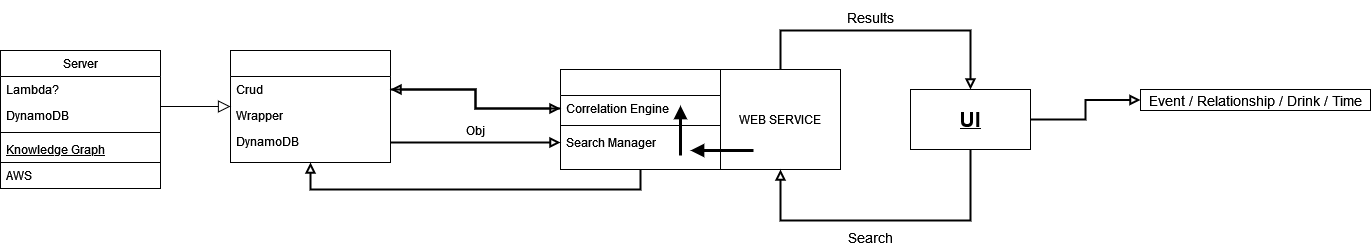

The diagram above was exported from draw.io. Its source (the exported page's mxGraphModel, read from the mxfile embedded in the PNG):
<mxGraphModel dx="524" dy="979" grid="1" gridSize="10" guides="1" tooltips="1" connect="1" arrows="1" fold="1" page="1" pageScale="1" pageWidth="827" pageHeight="1169" math="0" shadow="0">
  <root>
    <mxCell id="WIyWlLk6GJQsqaUBKTNV-0" />
    <mxCell id="WIyWlLk6GJQsqaUBKTNV-1" parent="WIyWlLk6GJQsqaUBKTNV-0" />
    <mxCell id="EEhSqlIkRw0sGEorpynZ-8" style="edgeStyle=orthogonalEdgeStyle;rounded=0;orthogonalLoop=1;jettySize=auto;html=1;exitX=0.5;exitY=0;exitDx=0;exitDy=0;entryX=0.5;entryY=0;entryDx=0;entryDy=0;fontSize=21;endArrow=block;endFill=0;strokeWidth=2;" edge="1" parent="WIyWlLk6GJQsqaUBKTNV-1" source="EEhSqlIkRw0sGEorpynZ-4" target="EEhSqlIkRw0sGEorpynZ-7">
      <mxGeometry relative="1" as="geometry">
        <Array as="points">
          <mxPoint x="830" y="100" />
          <mxPoint x="1020" y="100" />
        </Array>
      </mxGeometry>
    </mxCell>
    <mxCell id="EEhSqlIkRw0sGEorpynZ-4" value="WEB SERVICE" style="rounded=0;whiteSpace=wrap;html=1;strokeColor=default;" vertex="1" parent="WIyWlLk6GJQsqaUBKTNV-1">
      <mxGeometry x="770" y="139" width="120" height="100" as="geometry" />
    </mxCell>
    <mxCell id="zkfFHV4jXpPFQw0GAbJ--0" value="" style="swimlane;fontStyle=2;align=center;verticalAlign=top;childLayout=stackLayout;horizontal=1;startSize=26;horizontalStack=0;resizeParent=1;resizeLast=0;collapsible=1;marginBottom=0;rounded=0;shadow=0;strokeWidth=1;swimlaneLine=1;" parent="WIyWlLk6GJQsqaUBKTNV-1" vertex="1">
      <mxGeometry x="280" y="120" width="160" height="112" as="geometry">
        <mxRectangle x="280" y="120" width="160" height="26" as="alternateBounds" />
      </mxGeometry>
    </mxCell>
    <mxCell id="zkfFHV4jXpPFQw0GAbJ--1" value="Crud    " style="text;align=left;verticalAlign=top;spacingLeft=4;spacingRight=4;overflow=hidden;rotatable=0;points=[[0,0.5],[1,0.5]];portConstraint=eastwest;" parent="zkfFHV4jXpPFQw0GAbJ--0" vertex="1">
      <mxGeometry y="26" width="160" height="26" as="geometry" />
    </mxCell>
    <mxCell id="zkfFHV4jXpPFQw0GAbJ--2" value="Wrapper" style="text;align=left;verticalAlign=top;spacingLeft=4;spacingRight=4;overflow=hidden;rotatable=0;points=[[0,0.5],[1,0.5]];portConstraint=eastwest;rounded=0;shadow=0;html=0;" parent="zkfFHV4jXpPFQw0GAbJ--0" vertex="1">
      <mxGeometry y="52" width="160" height="26" as="geometry" />
    </mxCell>
    <mxCell id="zkfFHV4jXpPFQw0GAbJ--3" value="DynamoDB" style="text;align=left;verticalAlign=top;spacingLeft=4;spacingRight=4;overflow=hidden;rotatable=0;points=[[0,0.5],[1,0.5]];portConstraint=eastwest;rounded=0;shadow=0;html=0;" parent="zkfFHV4jXpPFQw0GAbJ--0" vertex="1">
      <mxGeometry y="78" width="160" height="26" as="geometry" />
    </mxCell>
    <mxCell id="zkfFHV4jXpPFQw0GAbJ--4" value="" style="line;html=1;strokeWidth=1;align=left;verticalAlign=middle;spacingTop=-1;spacingLeft=3;spacingRight=3;rotatable=0;labelPosition=right;points=[];portConstraint=eastwest;strokeColor=none;" parent="zkfFHV4jXpPFQw0GAbJ--0" vertex="1">
      <mxGeometry y="104" width="160" height="8" as="geometry" />
    </mxCell>
    <mxCell id="zkfFHV4jXpPFQw0GAbJ--6" value="Server" style="swimlane;fontStyle=0;align=center;verticalAlign=top;childLayout=stackLayout;horizontal=1;startSize=26;horizontalStack=0;resizeParent=1;resizeLast=0;collapsible=1;marginBottom=0;rounded=0;shadow=0;strokeWidth=1;" parent="WIyWlLk6GJQsqaUBKTNV-1" vertex="1">
      <mxGeometry x="50" y="120" width="160" height="138" as="geometry">
        <mxRectangle x="130" y="380" width="160" height="26" as="alternateBounds" />
      </mxGeometry>
    </mxCell>
    <mxCell id="zkfFHV4jXpPFQw0GAbJ--7" value="Lambda?" style="text;align=left;verticalAlign=top;spacingLeft=4;spacingRight=4;overflow=hidden;rotatable=0;points=[[0,0.5],[1,0.5]];portConstraint=eastwest;" parent="zkfFHV4jXpPFQw0GAbJ--6" vertex="1">
      <mxGeometry y="26" width="160" height="26" as="geometry" />
    </mxCell>
    <mxCell id="zkfFHV4jXpPFQw0GAbJ--8" value="DynamoDB" style="text;align=left;verticalAlign=top;spacingLeft=4;spacingRight=4;overflow=hidden;rotatable=0;points=[[0,0.5],[1,0.5]];portConstraint=eastwest;rounded=0;shadow=0;html=0;" parent="zkfFHV4jXpPFQw0GAbJ--6" vertex="1">
      <mxGeometry y="52" width="160" height="26" as="geometry" />
    </mxCell>
    <mxCell id="zkfFHV4jXpPFQw0GAbJ--9" value="" style="line;html=1;strokeWidth=1;align=left;verticalAlign=middle;spacingTop=-1;spacingLeft=3;spacingRight=3;rotatable=0;labelPosition=right;points=[];portConstraint=eastwest;" parent="zkfFHV4jXpPFQw0GAbJ--6" vertex="1">
      <mxGeometry y="78" width="160" height="8" as="geometry" />
    </mxCell>
    <mxCell id="zkfFHV4jXpPFQw0GAbJ--10" value="Knowledge Graph" style="text;align=left;verticalAlign=top;spacingLeft=4;spacingRight=4;overflow=hidden;rotatable=0;points=[[0,0.5],[1,0.5]];portConstraint=eastwest;fontStyle=4" parent="zkfFHV4jXpPFQw0GAbJ--6" vertex="1">
      <mxGeometry y="86" width="160" height="26" as="geometry" />
    </mxCell>
    <mxCell id="zkfFHV4jXpPFQw0GAbJ--11" value="AWS" style="text;align=left;verticalAlign=top;spacingLeft=4;spacingRight=4;overflow=hidden;rotatable=0;points=[[0,0.5],[1,0.5]];portConstraint=eastwest;strokeColor=default;" parent="zkfFHV4jXpPFQw0GAbJ--6" vertex="1">
      <mxGeometry y="112" width="160" height="26" as="geometry" />
    </mxCell>
    <mxCell id="zkfFHV4jXpPFQw0GAbJ--12" value="" style="endArrow=block;endSize=10;endFill=0;shadow=0;strokeWidth=1;rounded=0;edgeStyle=elbowEdgeStyle;elbow=vertical;" parent="WIyWlLk6GJQsqaUBKTNV-1" source="zkfFHV4jXpPFQw0GAbJ--6" target="zkfFHV4jXpPFQw0GAbJ--0" edge="1">
      <mxGeometry width="160" relative="1" as="geometry">
        <mxPoint x="200" y="203" as="sourcePoint" />
        <mxPoint x="200" y="203" as="targetPoint" />
      </mxGeometry>
    </mxCell>
    <mxCell id="EEhSqlIkRw0sGEorpynZ-14" style="edgeStyle=orthogonalEdgeStyle;rounded=0;orthogonalLoop=1;jettySize=auto;html=1;exitX=0.5;exitY=1;exitDx=0;exitDy=0;entryX=0.5;entryY=1;entryDx=0;entryDy=0;fontSize=14;endArrow=block;endFill=0;strokeWidth=2;" edge="1" parent="WIyWlLk6GJQsqaUBKTNV-1" source="zkfFHV4jXpPFQw0GAbJ--17" target="zkfFHV4jXpPFQw0GAbJ--0">
      <mxGeometry relative="1" as="geometry" />
    </mxCell>
    <mxCell id="zkfFHV4jXpPFQw0GAbJ--17" value="" style="swimlane;fontStyle=0;align=center;verticalAlign=top;childLayout=stackLayout;horizontal=1;startSize=26;horizontalStack=0;resizeParent=1;resizeLast=0;collapsible=1;marginBottom=0;rounded=0;shadow=0;strokeWidth=1;strokeColor=default;" parent="WIyWlLk6GJQsqaUBKTNV-1" vertex="1">
      <mxGeometry x="610" y="139" width="160" height="100" as="geometry">
        <mxRectangle x="550" y="140" width="160" height="26" as="alternateBounds" />
      </mxGeometry>
    </mxCell>
    <mxCell id="zkfFHV4jXpPFQw0GAbJ--18" value="Correlation Engine" style="text;align=left;verticalAlign=top;spacingLeft=4;spacingRight=4;overflow=hidden;rotatable=0;points=[[0,0.5],[1,0.5]];portConstraint=eastwest;" parent="zkfFHV4jXpPFQw0GAbJ--17" vertex="1">
      <mxGeometry y="26" width="160" height="26" as="geometry" />
    </mxCell>
    <mxCell id="EEhSqlIkRw0sGEorpynZ-6" value="" style="endArrow=block;html=1;rounded=0;strokeWidth=3;endFill=1;" edge="1" parent="zkfFHV4jXpPFQw0GAbJ--17">
      <mxGeometry width="50" height="50" relative="1" as="geometry">
        <mxPoint x="120" y="86" as="sourcePoint" />
        <mxPoint x="120" y="36" as="targetPoint" />
      </mxGeometry>
    </mxCell>
    <mxCell id="zkfFHV4jXpPFQw0GAbJ--23" value="" style="line;html=1;strokeWidth=1;align=left;verticalAlign=middle;spacingTop=-1;spacingLeft=3;spacingRight=3;rotatable=0;labelPosition=right;points=[];portConstraint=eastwest;" parent="zkfFHV4jXpPFQw0GAbJ--17" vertex="1">
      <mxGeometry y="52" width="160" height="8" as="geometry" />
    </mxCell>
    <mxCell id="EEhSqlIkRw0sGEorpynZ-1" value="Search Manager" style="text;align=left;verticalAlign=top;spacingLeft=4;spacingRight=4;overflow=hidden;rotatable=0;points=[[0,0.5],[1,0.5]];portConstraint=eastwest;" vertex="1" parent="zkfFHV4jXpPFQw0GAbJ--17">
      <mxGeometry y="60" width="160" height="26" as="geometry" />
    </mxCell>
    <mxCell id="EEhSqlIkRw0sGEorpynZ-5" value="" style="endArrow=block;html=1;rounded=0;strokeWidth=3;endFill=1;" edge="1" parent="zkfFHV4jXpPFQw0GAbJ--17">
      <mxGeometry width="50" height="50" relative="1" as="geometry">
        <mxPoint x="193" y="81" as="sourcePoint" />
        <mxPoint x="130" y="81" as="targetPoint" />
      </mxGeometry>
    </mxCell>
    <mxCell id="zkfFHV4jXpPFQw0GAbJ--26" value="" style="endArrow=block;shadow=0;strokeWidth=2;rounded=0;endFill=0;edgeStyle=elbowEdgeStyle;elbow=vertical;entryX=0;entryY=0.5;entryDx=0;entryDy=0;" parent="WIyWlLk6GJQsqaUBKTNV-1" source="zkfFHV4jXpPFQw0GAbJ--0" target="EEhSqlIkRw0sGEorpynZ-1" edge="1">
      <mxGeometry x="0.5" y="41" relative="1" as="geometry">
        <mxPoint x="380" y="192" as="sourcePoint" />
        <mxPoint x="540" y="192" as="targetPoint" />
        <mxPoint x="-40" y="32" as="offset" />
      </mxGeometry>
    </mxCell>
    <mxCell id="zkfFHV4jXpPFQw0GAbJ--27" value="" style="resizable=0;align=left;verticalAlign=bottom;labelBackgroundColor=none;fontSize=12;" parent="zkfFHV4jXpPFQw0GAbJ--26" connectable="0" vertex="1">
      <mxGeometry x="-1" relative="1" as="geometry">
        <mxPoint y="4" as="offset" />
      </mxGeometry>
    </mxCell>
    <mxCell id="EEhSqlIkRw0sGEorpynZ-2" value="Obj" style="text;html=1;align=center;verticalAlign=middle;resizable=0;points=[];autosize=1;strokeColor=none;fillColor=none;" vertex="1" parent="WIyWlLk6GJQsqaUBKTNV-1">
      <mxGeometry x="510" y="190" width="30" height="20" as="geometry" />
    </mxCell>
    <mxCell id="EEhSqlIkRw0sGEorpynZ-9" style="edgeStyle=orthogonalEdgeStyle;rounded=0;orthogonalLoop=1;jettySize=auto;html=1;exitX=0.5;exitY=1;exitDx=0;exitDy=0;entryX=0.5;entryY=1;entryDx=0;entryDy=0;fontSize=21;endArrow=block;endFill=0;strokeWidth=2;" edge="1" parent="WIyWlLk6GJQsqaUBKTNV-1" source="EEhSqlIkRw0sGEorpynZ-7" target="EEhSqlIkRw0sGEorpynZ-4">
      <mxGeometry relative="1" as="geometry">
        <Array as="points">
          <mxPoint x="1020" y="290" />
          <mxPoint x="830" y="290" />
        </Array>
      </mxGeometry>
    </mxCell>
    <mxCell id="EEhSqlIkRw0sGEorpynZ-15" style="edgeStyle=orthogonalEdgeStyle;rounded=0;orthogonalLoop=1;jettySize=auto;html=1;exitX=1;exitY=0.5;exitDx=0;exitDy=0;fontSize=14;endArrow=block;endFill=0;strokeWidth=2;" edge="1" parent="WIyWlLk6GJQsqaUBKTNV-1" source="EEhSqlIkRw0sGEorpynZ-7" target="EEhSqlIkRw0sGEorpynZ-16">
      <mxGeometry relative="1" as="geometry">
        <mxPoint x="1150" y="189" as="targetPoint" />
      </mxGeometry>
    </mxCell>
    <mxCell id="EEhSqlIkRw0sGEorpynZ-7" value="&lt;u&gt;&lt;b&gt;&lt;font style=&quot;font-size: 21px&quot;&gt;UI&lt;/font&gt;&lt;/b&gt;&lt;/u&gt;" style="rounded=0;whiteSpace=wrap;html=1;strokeColor=default;" vertex="1" parent="WIyWlLk6GJQsqaUBKTNV-1">
      <mxGeometry x="960" y="159" width="120" height="60" as="geometry" />
    </mxCell>
    <mxCell id="EEhSqlIkRw0sGEorpynZ-10" value="&lt;font style=&quot;font-size: 14px&quot;&gt;Search&lt;/font&gt;" style="text;html=1;strokeColor=none;fillColor=none;align=center;verticalAlign=middle;whiteSpace=wrap;rounded=0;fontSize=21;" vertex="1" parent="WIyWlLk6GJQsqaUBKTNV-1">
      <mxGeometry x="890" y="290" width="60" height="30" as="geometry" />
    </mxCell>
    <mxCell id="EEhSqlIkRw0sGEorpynZ-11" value="&lt;font style=&quot;font-size: 14px&quot;&gt;Results&lt;/font&gt;" style="text;html=1;strokeColor=none;fillColor=none;align=center;verticalAlign=middle;whiteSpace=wrap;rounded=0;fontSize=21;" vertex="1" parent="WIyWlLk6GJQsqaUBKTNV-1">
      <mxGeometry x="890" y="70" width="60" height="30" as="geometry" />
    </mxCell>
    <mxCell id="EEhSqlIkRw0sGEorpynZ-12" style="edgeStyle=orthogonalEdgeStyle;rounded=0;orthogonalLoop=1;jettySize=auto;html=1;exitX=0;exitY=0.5;exitDx=0;exitDy=0;entryX=1;entryY=0.5;entryDx=0;entryDy=0;fontSize=14;endArrow=block;endFill=0;strokeWidth=2;" edge="1" parent="WIyWlLk6GJQsqaUBKTNV-1" source="zkfFHV4jXpPFQw0GAbJ--18" target="zkfFHV4jXpPFQw0GAbJ--1">
      <mxGeometry relative="1" as="geometry" />
    </mxCell>
    <mxCell id="EEhSqlIkRw0sGEorpynZ-13" style="edgeStyle=orthogonalEdgeStyle;rounded=0;orthogonalLoop=1;jettySize=auto;html=1;exitX=1;exitY=0.5;exitDx=0;exitDy=0;entryX=0;entryY=0.5;entryDx=0;entryDy=0;fontSize=14;endArrow=block;endFill=0;strokeWidth=2;" edge="1" parent="WIyWlLk6GJQsqaUBKTNV-1" source="zkfFHV4jXpPFQw0GAbJ--1" target="zkfFHV4jXpPFQw0GAbJ--18">
      <mxGeometry relative="1" as="geometry" />
    </mxCell>
    <mxCell id="EEhSqlIkRw0sGEorpynZ-16" value="Event / Relationship / Drink / Time" style="rounded=0;whiteSpace=wrap;html=1;fontSize=14;strokeColor=default;" vertex="1" parent="WIyWlLk6GJQsqaUBKTNV-1">
      <mxGeometry x="1190" y="159" width="230" height="21" as="geometry" />
    </mxCell>
  </root>
</mxGraphModel>